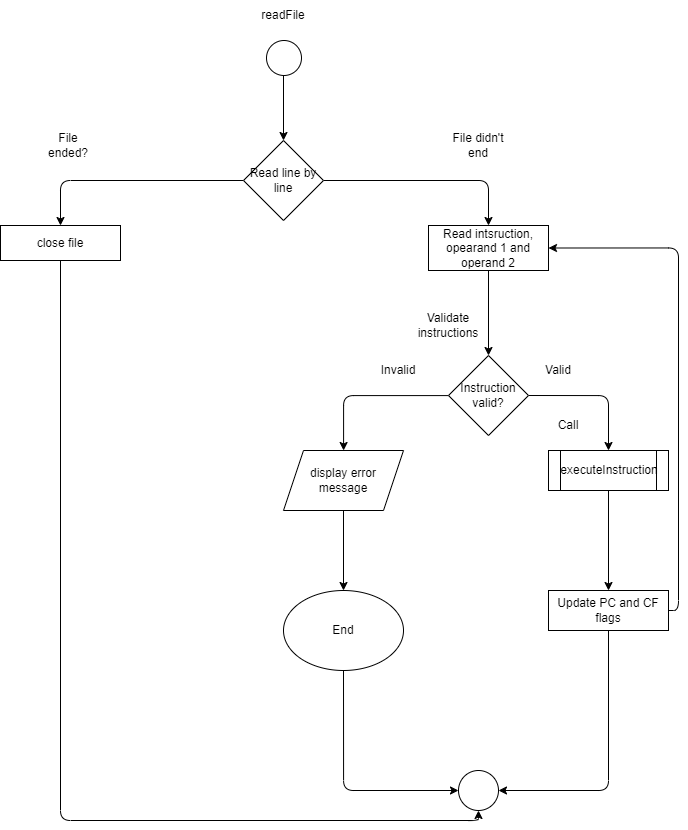

The diagram above was exported from draw.io. Its source (the exported page's mxGraphModel, read from the mxfile embedded in the PNG):
<mxGraphModel dx="1484" dy="3064" grid="1" gridSize="10" guides="1" tooltips="1" connect="1" arrows="1" fold="1" page="1" pageScale="1" pageWidth="850" pageHeight="1100" math="0" shadow="0">
  <root>
    <mxCell id="0" />
    <mxCell id="1" parent="0" />
    <mxCell id="26" style="edgeStyle=orthogonalEdgeStyle;html=1;exitX=0.5;exitY=1;exitDx=0;exitDy=0;strokeColor=default;fontSize=12;" edge="1" parent="1" target="30">
      <mxGeometry relative="1" as="geometry">
        <mxPoint x="425" y="-2020" as="targetPoint" />
        <mxPoint x="424.9999999999998" y="-2100" as="sourcePoint" />
      </mxGeometry>
    </mxCell>
    <mxCell id="27" value="readFile" style="text;html=1;strokeColor=none;fillColor=none;align=center;verticalAlign=middle;whiteSpace=wrap;rounded=0;fontSize=12;" vertex="1" parent="1">
      <mxGeometry x="395" y="-2170" width="60" height="30" as="geometry" />
    </mxCell>
    <mxCell id="28" style="edgeStyle=orthogonalEdgeStyle;html=1;exitX=0;exitY=0.5;exitDx=0;exitDy=0;strokeColor=default;fontSize=12;" edge="1" parent="1" source="30" target="32">
      <mxGeometry relative="1" as="geometry">
        <mxPoint x="240" y="-1940" as="targetPoint" />
      </mxGeometry>
    </mxCell>
    <mxCell id="29" style="edgeStyle=orthogonalEdgeStyle;html=1;exitX=1;exitY=0.5;exitDx=0;exitDy=0;strokeColor=default;fontSize=12;entryX=0.5;entryY=0;entryDx=0;entryDy=0;" edge="1" parent="1" source="30" target="35">
      <mxGeometry relative="1" as="geometry">
        <mxPoint x="680" y="-1920" as="targetPoint" />
        <Array as="points">
          <mxPoint x="630" y="-1990" />
        </Array>
      </mxGeometry>
    </mxCell>
    <mxCell id="30" value="Read line by line" style="rhombus;whiteSpace=wrap;html=1;fontSize=12;" vertex="1" parent="1">
      <mxGeometry x="385" y="-2030" width="80" height="80" as="geometry" />
    </mxCell>
    <mxCell id="31" style="edgeStyle=orthogonalEdgeStyle;html=1;exitX=0.5;exitY=1;exitDx=0;exitDy=0;entryX=0.5;entryY=1;entryDx=0;entryDy=0;strokeColor=default;fontSize=12;" edge="1" parent="1" source="32" target="53">
      <mxGeometry relative="1" as="geometry" />
    </mxCell>
    <mxCell id="32" value="close file" style="rounded=0;whiteSpace=wrap;html=1;fontSize=12;" vertex="1" parent="1">
      <mxGeometry x="142" y="-1945" width="120" height="35" as="geometry" />
    </mxCell>
    <mxCell id="33" value="File didn't end" style="text;html=1;strokeColor=none;fillColor=none;align=center;verticalAlign=middle;whiteSpace=wrap;rounded=0;fontSize=12;" vertex="1" parent="1">
      <mxGeometry x="590" y="-2040" width="60" height="30" as="geometry" />
    </mxCell>
    <mxCell id="34" value="" style="edgeStyle=orthogonalEdgeStyle;html=1;strokeColor=default;fontSize=12;" edge="1" parent="1" source="35" target="39">
      <mxGeometry relative="1" as="geometry" />
    </mxCell>
    <mxCell id="35" value="Read intsruction, opearand 1 and operand 2" style="rounded=0;whiteSpace=wrap;html=1;fontSize=12;" vertex="1" parent="1">
      <mxGeometry x="570" y="-1945" width="120" height="45" as="geometry" />
    </mxCell>
    <mxCell id="36" value="File ended?" style="text;html=1;strokeColor=none;fillColor=none;align=center;verticalAlign=middle;whiteSpace=wrap;rounded=0;fontSize=12;" vertex="1" parent="1">
      <mxGeometry x="180" y="-2040" width="60" height="30" as="geometry" />
    </mxCell>
    <mxCell id="37" value="" style="edgeStyle=orthogonalEdgeStyle;html=1;strokeColor=default;fontSize=12;" edge="1" parent="1" source="39" target="42">
      <mxGeometry relative="1" as="geometry" />
    </mxCell>
    <mxCell id="38" style="edgeStyle=orthogonalEdgeStyle;html=1;exitX=1;exitY=0.5;exitDx=0;exitDy=0;entryX=0.5;entryY=0;entryDx=0;entryDy=0;strokeColor=default;fontSize=12;" edge="1" parent="1" source="39" target="46">
      <mxGeometry relative="1" as="geometry" />
    </mxCell>
    <mxCell id="39" value="Instruction&lt;br&gt;valid?" style="rhombus;whiteSpace=wrap;html=1;rounded=0;" vertex="1" parent="1">
      <mxGeometry x="590" y="-1815" width="80" height="80" as="geometry" />
    </mxCell>
    <mxCell id="40" value="Validate instructions" style="text;html=1;strokeColor=none;fillColor=none;align=center;verticalAlign=middle;whiteSpace=wrap;rounded=0;fontSize=12;" vertex="1" parent="1">
      <mxGeometry x="560" y="-1860" width="60" height="30" as="geometry" />
    </mxCell>
    <mxCell id="41" value="" style="edgeStyle=orthogonalEdgeStyle;html=1;strokeColor=default;fontSize=12;" edge="1" parent="1" source="42" target="52">
      <mxGeometry relative="1" as="geometry" />
    </mxCell>
    <mxCell id="42" value="display error message" style="shape=parallelogram;perimeter=parallelogramPerimeter;whiteSpace=wrap;html=1;fixedSize=1;rounded=0;" vertex="1" parent="1">
      <mxGeometry x="425" y="-1720" width="120" height="60" as="geometry" />
    </mxCell>
    <mxCell id="43" value="Invalid" style="text;html=1;strokeColor=none;fillColor=none;align=center;verticalAlign=middle;whiteSpace=wrap;rounded=0;fontSize=12;" vertex="1" parent="1">
      <mxGeometry x="510" y="-1815" width="60" height="30" as="geometry" />
    </mxCell>
    <mxCell id="44" value="Valid" style="text;html=1;strokeColor=none;fillColor=none;align=center;verticalAlign=middle;whiteSpace=wrap;rounded=0;fontSize=12;" vertex="1" parent="1">
      <mxGeometry x="670" y="-1815" width="60" height="30" as="geometry" />
    </mxCell>
    <mxCell id="45" value="" style="edgeStyle=orthogonalEdgeStyle;html=1;strokeColor=default;fontSize=12;" edge="1" parent="1" source="46" target="50">
      <mxGeometry relative="1" as="geometry" />
    </mxCell>
    <mxCell id="46" value="executeInstruction" style="shape=process;whiteSpace=wrap;html=1;backgroundOutline=1;fontSize=12;" vertex="1" parent="1">
      <mxGeometry x="690" y="-1720" width="120" height="40" as="geometry" />
    </mxCell>
    <mxCell id="47" value="Call" style="text;html=1;strokeColor=none;fillColor=none;align=center;verticalAlign=middle;whiteSpace=wrap;rounded=0;fontSize=12;" vertex="1" parent="1">
      <mxGeometry x="680" y="-1760" width="60" height="30" as="geometry" />
    </mxCell>
    <mxCell id="48" value="" style="edgeStyle=orthogonalEdgeStyle;html=1;strokeColor=default;fontSize=12;" edge="1" parent="1" source="50" target="53">
      <mxGeometry relative="1" as="geometry">
        <Array as="points">
          <mxPoint x="750" y="-1380" />
        </Array>
      </mxGeometry>
    </mxCell>
    <mxCell id="49" style="edgeStyle=orthogonalEdgeStyle;html=1;exitX=1;exitY=0.5;exitDx=0;exitDy=0;entryX=1;entryY=0.5;entryDx=0;entryDy=0;strokeColor=default;fontSize=12;" edge="1" parent="1" source="50" target="35">
      <mxGeometry relative="1" as="geometry" />
    </mxCell>
    <mxCell id="50" value="Update PC and CF flags" style="whiteSpace=wrap;html=1;" vertex="1" parent="1">
      <mxGeometry x="690" y="-1580" width="120" height="40" as="geometry" />
    </mxCell>
    <mxCell id="51" style="edgeStyle=orthogonalEdgeStyle;html=1;exitX=0.5;exitY=1;exitDx=0;exitDy=0;entryX=0;entryY=0.5;entryDx=0;entryDy=0;strokeColor=default;fontSize=12;" edge="1" parent="1" source="52" target="53">
      <mxGeometry relative="1" as="geometry" />
    </mxCell>
    <mxCell id="52" value="End" style="ellipse;whiteSpace=wrap;html=1;fontSize=12;" vertex="1" parent="1">
      <mxGeometry x="425" y="-1580" width="120" height="80" as="geometry" />
    </mxCell>
    <mxCell id="53" value="" style="ellipse;whiteSpace=wrap;html=1;" vertex="1" parent="1">
      <mxGeometry x="600" y="-1400" width="40" height="40" as="geometry" />
    </mxCell>
    <mxCell id="54" value="" style="ellipse;whiteSpace=wrap;html=1;aspect=fixed;fontSize=12;" vertex="1" parent="1">
      <mxGeometry x="408" y="-2130" width="35" height="35" as="geometry" />
    </mxCell>
  </root>
</mxGraphModel>